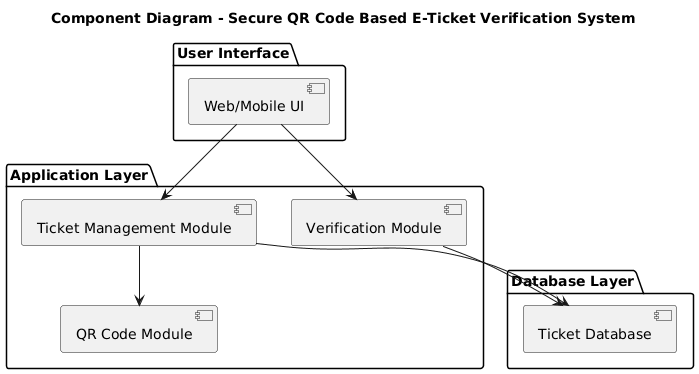

The diagram above was rendered by PlantUML. Its source (embedded in the PNG):
@startuml
title Component Diagram - Secure QR Code Based E-Ticket Verification System

package "User Interface" {
  [Web/Mobile UI]
}

package "Application Layer" {
  [Ticket Management Module]
  [QR Code Module]
  [Verification Module]
}

package "Database Layer" {
  [Ticket Database]
}

[Web/Mobile UI] --> [Ticket Management Module]
[Web/Mobile UI] --> [Verification Module]

[Ticket Management Module] --> [QR Code Module]
[Verification Module] --> [Ticket Database]
[Ticket Management Module] --> [Ticket Database]
@enduml